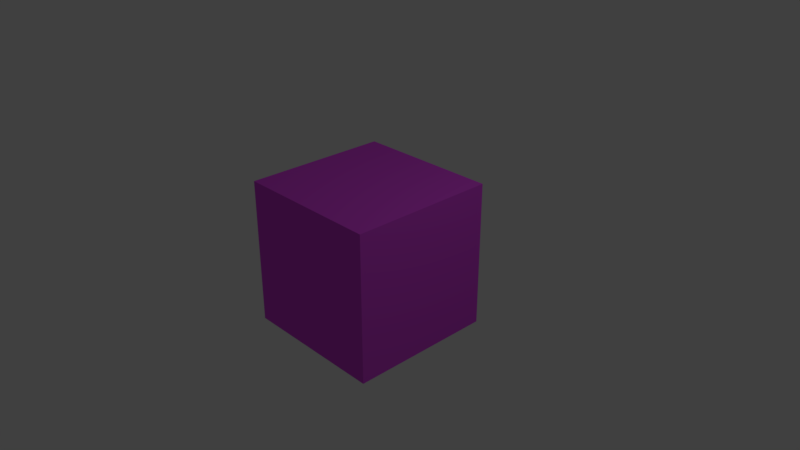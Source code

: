 # Source: untitled.blend  (saved by Blender 2.79.0; exported with 4.5.12 LTS)
import bpy
from mathutils import Matrix  # noqa: F401  (used for matrix-valued properties, if any)

bpy.ops.wm.read_factory_settings(use_empty=True)
scene = bpy.context.scene
scene.name = 'Scene'

# ---- collections
col_collection_1 = bpy.data.collections.new('Collection 1'); scene.collection.children.link(col_collection_1)

# ---- materials (node trees are filled in below, after node groups)
mat_material = bpy.data.materials.new('Material')
mat_material.alpha_threshold = 0.0
mat_material.use_transparent_shadow = False
mat_material.diffuse_color = (0.7228, 0.07375, 0.8, 1.0)
mat_material.roughness = 0.5
mat_material.line_color = (0.0, 0.0, 0.0, 1.0)

# ---- material node trees

# ---- world
world_world = bpy.data.worlds.new('World'); scene.world = world_world
world_world.color = (0.05088, 0.05088, 0.05088)
world_world.use_sun_shadow = False
world_world.sun_shadow_jitter_overblur = 0.0
world_world.cycles.sampling_method = 'MANUAL'

# ---- cameras
cam_camera = bpy.data.cameras.new('Camera')
cam_camera.clip_end = 100.0
cam_camera.lens = 35.0
cam_camera.sensor_width = 32.0
cam_camera.sensor_height = 18.0
cam_camera.ortho_scale = 7.314
cam_camera.dof.focus_distance = 0.0
cam_camera.dof.aperture_fstop = 128.0

# ---- lights
light_lamp = bpy.data.lights.new('Lamp', 'POINT')
light_lamp.transmission_factor = 0.0
light_lamp.cutoff_distance = 30.0
light_lamp.energy = 100.0
light_lamp.shadow_buffer_clip_start = 1.001
light_lamp.shadow_soft_size = 0.1
light_lamp.shadow_maximum_resolution = 0.006
light_lamp.use_absolute_resolution = True

# ---- meshes
me_cube = bpy.data.meshes.new('Cube')
me_cube.from_pydata([(1.0, 1.0, -1.0), (1.0, -1.0, -1.0), (-1.0, -1.0, -1.0), (-1.0, 1.0, -1.0), (1.0, 1.0, 1.0), (1.0, -1.0, 1.0), (-1.0, -1.0, 1.0), (-1.0, 1.0, 1.0)], [], [(0, 1, 2, 3), (4, 7, 6, 5), (0, 4, 5, 1), (1, 5, 6, 2), (2, 6, 7, 3), (4, 0, 3, 7)])
me_cube.materials.append(mat_material)
me_cube.use_remesh_preserve_volume = False
me_cube.use_remesh_preserve_attributes = False
me_cube.use_mirror_vertex_groups = False
me_cube.update()

# ---- objects
ob_cube = bpy.data.objects.new('Cube', me_cube)
ob_lamp = bpy.data.objects.new('Lamp', light_lamp)
ob_camera = bpy.data.objects.new('Camera', cam_camera)

# ---- transforms, parenting, visibility, modifiers, constraints
ob_cube.location = (0.0, 0.0, 0.0)
ob_cube.lock_rotations_4d = False
ob_cube.empty_display_type = 'ARROWS'
ob_cube.lineart.crease_threshold = 0.0
ob_lamp.location = (4.076, 1.005, 5.904)
ob_lamp.rotation_euler = (0.6503, 0.05522, 1.866)
ob_lamp.lock_rotations_4d = False
ob_lamp.empty_display_type = 'ARROWS'
ob_lamp.color = (0.0, 0.0, 0.0, 0.0)
ob_lamp.lineart.crease_threshold = 0.0
ob_camera.location = (7.481, -6.508, 5.344)
ob_camera.rotation_euler = (1.109, 0.0, 0.8149)
ob_camera.lock_rotations_4d = False
ob_camera.empty_display_type = 'ARROWS'
ob_camera.color = (0.0, 0.0, 0.0, 0.0)
ob_camera.display_type = 'WIRE'
ob_camera.lineart.crease_threshold = 0.0

# ---- collection membership
col_collection_1.objects.link(ob_cube)
col_collection_1.objects.link(ob_lamp)
col_collection_1.objects.link(ob_camera)

# ---- scene / render settings (as saved in the file)
scene.camera = ob_camera
scene.frame_start = 1; scene.frame_end = 250; scene.frame_set(1)
scene.render.engine = 'BLENDER_EEVEE_NEXT'
scene.render.resolution_percentage = 50
scene.render.dither_intensity = 0.0
scene.cycles.use_denoising = False
scene.cycles.samples = 128
scene.cycles.sampling_pattern = 'TABULATED_SOBOL'
scene.cycles.use_adaptive_sampling = False
scene.cycles.use_light_tree = False
scene.cycles.blur_glossy = 0.0
scene.cycles.sample_clamp_indirect = 0.0
scene.view_settings.view_transform = 'Standard'
bpy.context.view_layer.update()
